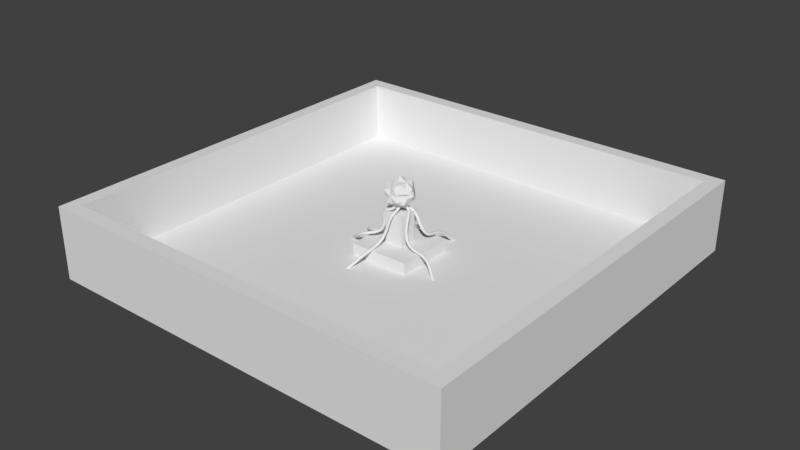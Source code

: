 # Source: mememap.blend  (saved by Blender 2.77.0; exported with 4.5.12 LTS)
import bpy
from mathutils import Matrix  # noqa: F401  (used for matrix-valued properties, if any)

bpy.ops.wm.read_factory_settings(use_empty=True)
scene = bpy.context.scene
scene.name = 'Scene'

# ---- collections
col_collection_1 = bpy.data.collections.new('Collection 1'); scene.collection.children.link(col_collection_1)

# ---- world
world_world = bpy.data.worlds.new('World'); scene.world = world_world
world_world.color = (0.05088, 0.05088, 0.05088)
world_world.use_sun_shadow = False
world_world.sun_shadow_jitter_overblur = 0.0
world_world.cycles.sampling_method = 'MANUAL'

# ---- meshes
me_icosphere_001 = bpy.data.meshes.new('Icosphere.001')
me_icosphere_001.from_pydata([(0.0, 0.0, -1.0), (0.7236, -0.5257, -0.4472), (-0.2764, -0.8506, -0.4472), (-0.8944, 0.0, -0.4472), (-0.2764, 0.8506, -0.4472), (0.7236, 0.5257, -0.4472), (0.2764, -0.8506, 0.4472), (-0.7236, -0.5257, 0.4472), (-0.7236, 0.5257, 0.4472), (0.2764, 0.8506, 0.4472), (0.8944, 0.0, 0.4472), (0.0, 0.0, 1.0)], [], [(0, 1, 2), (1, 0, 5), (0, 2, 3), (0, 3, 4), (0, 4, 5), (1, 5, 10), (2, 1, 6), (3, 2, 7), (4, 3, 8), (5, 4, 9), (1, 10, 6), (2, 6, 7), (3, 7, 8), (4, 8, 9), (5, 9, 10), (6, 10, 11), (7, 6, 11), (8, 7, 11), (9, 8, 11), (10, 9, 11)])
me_icosphere_001.use_remesh_preserve_volume = False
me_icosphere_001.use_remesh_preserve_attributes = False
me_icosphere_001.use_mirror_vertex_groups = False
me_icosphere_001.update()
me_icosphere = bpy.data.meshes.new('Icosphere')
me_icosphere.from_pydata([(0.0, 0.0, -1.0), (0.7236, -0.5257, -0.4472), (-0.2764, -0.8506, -0.4472), (-0.8944, 0.0, -0.4472), (-0.2764, 0.8506, -0.4472), (0.7236, 0.5257, -0.4472), (0.2764, -0.8506, 0.4472), (-0.7236, -0.5257, 0.4472), (-0.7236, 0.5257, 0.4472), (0.2764, 0.8506, 0.4472), (0.8944, 0.0, 0.4472), (0.0, 0.0, 1.0)], [], [(0, 1, 2), (1, 0, 5), (0, 2, 3), (0, 3, 4), (0, 4, 5), (1, 5, 10), (2, 1, 6), (3, 2, 7), (4, 3, 8), (5, 4, 9), (1, 10, 6), (2, 6, 7), (3, 7, 8), (4, 8, 9), (5, 9, 10), (6, 10, 11), (7, 6, 11), (8, 7, 11), (9, 8, 11), (10, 9, 11)])
me_icosphere.use_remesh_preserve_volume = False
me_icosphere.use_remesh_preserve_attributes = False
me_icosphere.use_mirror_vertex_groups = False
me_icosphere.update()
me_cube_002 = bpy.data.meshes.new('Cube.002')
me_cube_002.from_pydata([(-1.0, -1.0, -1.0), (-0.3073, -0.3073, 1.0), (-1.0, 1.0, -1.0), (-0.3073, 0.3073, 1.0), (1.0, -1.0, -1.0), (0.3073, -0.3073, 1.0), (1.0, 1.0, -1.0), (0.3073, 0.3073, 1.0), (-1.0, -1.0, 1.0), (-1.0, 1.0, 1.0), (1.0, 1.0, 1.0), (1.0, -1.0, 1.0), (-0.3073, -0.3073, 2.667), (-0.3073, 0.3073, 2.667), (0.3073, 0.3073, 2.667), (0.3073, -0.3073, 2.667)], [], [(8, 9, 2, 0), (9, 10, 6, 2), (10, 11, 4, 6), (11, 8, 0, 4), (0, 2, 6, 4), (5, 7, 14, 15), (1, 3, 9, 8), (3, 7, 10, 9), (7, 5, 11, 10), (5, 1, 8, 11), (15, 14, 13, 12), (3, 1, 12, 13), (1, 5, 15, 12), (7, 3, 13, 14)])
_uv = me_cube_002.uv_layers.new(name='UVMap')
_uv.uv.foreach_set('vector', [0.3333, 0.6667, 0.3333, 0.3333, 0.6667, 0.3333, 0.6667, 0.6667, 3.974e-08, 0.6667, 0.0, 0.3333, 0.3333, 0.3333, 0.3333, 0.6667, 1.291e-07, 0.3333, 0.0, 8.941e-08, 0.3333, 0.0, 0.3333, 0.3333, 0.3333, 3.974e-08, 0.6667, 0.0, 0.6667, 0.3333, 0.3333, 0.3333, 1.0, 0.0, 1.0, 0.3333, 0.6667, 0.3333, 0.6667, 2.98e-08, 0.479, 0.6667, 0.6247, 0.6667, 0.6247, 0.9444, 0.479, 0.9444, 0.4621, 0.4621, 0.4621, 0.5379, 0.3766, 0.6234, 0.3766, 0.3766, 0.4621, 0.5379, 0.5379, 0.5379, 0.6234, 0.6234, 0.3766, 0.6234, 0.5379, 0.5379, 0.5379, 0.4621, 0.6234, 0.3766, 0.6234, 0.6234, 0.5379, 0.4621, 0.4621, 0.4621, 0.3766, 0.3766, 0.6234, 0.3766, 0.8123, 0.3333, 0.958, 0.3333, 0.958, 0.479, 0.8123, 0.479, 0.3333, 0.6667, 0.479, 0.6667, 0.479, 0.9444, 0.3333, 0.9444, 0.8123, 0.8889, 0.6667, 0.8889, 0.6667, 0.6111, 0.8123, 0.6111, 0.8123, 0.6111, 0.6667, 0.6111, 0.6667, 0.3333, 0.8123, 0.3333])
me_cube_002.use_remesh_preserve_volume = False
me_cube_002.use_remesh_preserve_attributes = False
me_cube_002.use_mirror_vertex_groups = False
me_cube_002.update()
me_cube_001 = bpy.data.meshes.new('Cube.001')
me_cube_001.from_pydata([(-1.0, -1.0, -1.0), (-1.0, -1.0, 1.0), (-1.0, 1.0, -1.0), (-1.0, 1.0, 1.0), (1.0, -1.0, -1.0), (1.0, -1.0, 1.0), (1.0, 1.0, -1.0), (1.0, 1.0, 1.0), (-0.9333, 1.0, 1.0), (0.9333, 1.0, 1.0), (0.9333, 1.0, -1.0), (-0.9333, 1.0, -1.0), (0.9333, -1.0, 1.0), (-0.9333, -1.0, 1.0), (-0.9333, -1.0, -1.0), (0.9333, -1.0, -1.0), (-1.0, -0.9333, 1.0), (-1.0, 0.9333, 1.0), (-1.0, 0.9333, -1.0), (-1.0, -0.9333, -1.0), (1.0, 0.9333, 1.0), (1.0, -0.9333, 1.0), (1.0, -0.9333, -1.0), (1.0, 0.9333, -1.0), (0.9333, 0.9333, 1.0), (0.9333, -0.9333, 1.0), (-0.9333, 0.9333, 1.0), (-0.9333, -0.9333, 1.0), (-0.9333, 0.9333, -1.0), (-0.9333, -0.9333, -1.0), (0.9333, 0.9333, -1.0), (0.9333, -0.9333, -1.0), (-1.0, 0.9333, 10.64), (-1.0, 1.0, 10.64), (0.9333, 1.0, 10.64), (1.0, 1.0, 10.64), (1.0, -0.9333, 10.64), (1.0, -1.0, 10.64), (-0.9333, -1.0, 10.64), (-1.0, -1.0, 10.64), (-0.9333, 1.0, 10.64), (0.9333, -1.0, 10.64), (0.9333, -0.9333, 10.64), (-0.9333, -0.9333, 10.64), (-1.0, -0.9333, 10.64), (1.0, 0.9333, 10.64), (0.9333, 0.9333, 10.64), (-0.9333, 0.9333, 10.64)], [], [(17, 3, 2, 18), (9, 7, 6, 10), (21, 5, 4, 22), (13, 1, 0, 14), (30, 10, 6, 23), (17, 16, 44, 32), (16, 1, 39, 44), (9, 8, 40, 34), (18, 2, 11, 28), (28, 11, 10, 30), (5, 12, 15, 4), (12, 13, 14, 15), (3, 8, 11, 2), (8, 9, 10, 11), (14, 29, 31, 15), (29, 28, 30, 31), (0, 19, 29, 14), (19, 18, 28, 29), (8, 3, 33, 40), (25, 24, 26, 27), (26, 24, 46, 47), (7, 9, 34, 35), (25, 27, 43, 42), (21, 20, 45, 36), (15, 31, 22, 4), (31, 30, 23, 22), (7, 20, 23, 6), (20, 21, 22, 23), (1, 16, 19, 0), (16, 17, 18, 19), (47, 40, 33, 32), (45, 35, 34, 46), (46, 34, 40, 47), (41, 42, 43, 38), (37, 36, 42, 41), (36, 45, 46, 42), (38, 43, 44, 39), (43, 47, 32, 44), (5, 21, 36, 37), (24, 25, 42, 46), (3, 17, 32, 33), (12, 5, 37, 41), (27, 26, 47, 43), (13, 12, 41, 38), (20, 7, 35, 45), (1, 13, 38, 39)])
_uv = me_cube_001.uv_layers.new(name='UVMap')
_uv.uv.foreach_set('vector', [1.22, 0.4727, 1.268, 0.4727, 1.268, 0.4936, 1.22, 0.4936, 0.1342, 0.1484, 0.1299, 0.1484, 0.1299, 0.0007384, 0.1342, 0.0007384, 0.3927, 0.1484, 0.3884, 0.1484, 0.3884, 0.0007384, 0.3927, 0.0007384, 0.3829, 0.7123, 0.3872, 0.7123, 0.3872, 0.86, 0.3829, 0.86, 0.6512, 0.8565, 0.6512, 0.8614, 0.647, 0.8614, 0.647, 0.8565, 1.22, 0.4727, -0.136, 0.4727, -0.136, 0.372, 1.22, 0.372, -0.136, 0.4727, -0.1844, 0.4727, -0.1844, 0.372, -0.136, 0.372, 0.1342, 0.1484, 0.2536, 0.1484, 0.2536, 0.86, 0.1342, 0.86, 0.775, 0.8565, 0.775, 0.8614, 0.7707, 0.8614, 0.7707, 0.8565, 0.7707, 0.8565, 0.7707, 0.8614, 0.6512, 0.8614, 0.6512, 0.8565, 0.2592, 0.7123, 0.2634, 0.7123, 0.2634, 0.86, 0.2592, 0.86, 0.2634, 0.7123, 0.3829, 0.7123, 0.3829, 0.86, 0.2634, 0.86, 0.2579, 0.1484, 0.2536, 0.1484, 0.2536, 0.0007384, 0.2579, 0.0007384, 0.2536, 0.1484, 0.1342, 0.1484, 0.1342, 0.0007384, 0.2536, 0.0007384, 0.7707, 0.7138, 0.7707, 0.7187, 0.6512, 0.7187, 0.6512, 0.7138, 0.7707, 0.7187, 0.7707, 0.8565, 0.6512, 0.8565, 0.6512, 0.7187, 0.775, 0.7138, 0.775, 0.7187, 0.7707, 0.7187, 0.7707, 0.7138, 0.775, 0.7187, 0.775, 0.8565, 0.7707, 0.8565, 0.7707, 0.7187, 0.2536, 0.1484, 0.2579, 0.1484, 0.2579, 0.86, 0.2536, 0.86, 1.405, -0.4046, 1.405, 1.405, -0.4046, 1.405, -0.4046, -0.4046, 0.7476, 0.4871, -1.286, 0.4871, -1.286, 0.1127, 0.7476, 0.1127, 0.1299, 0.1484, 0.1342, 0.1484, 0.1342, 0.86, 0.1299, 0.86, 2.803, 0.4871, 0.7694, 0.4871, 0.7694, 0.1127, 2.803, 0.1127, 0.3927, 0.1484, 0.5122, 0.1484, 0.5122, 0.86, 0.3927, 0.86, 0.6512, 0.7138, 0.6512, 0.7187, 0.647, 0.7187, 0.647, 0.7138, 0.6512, 0.7187, 0.6512, 0.8565, 0.647, 0.8565, 0.647, 0.7187, 0.5164, 0.1484, 0.5122, 0.1484, 0.5122, 0.0007384, 0.5164, 0.0007384, 0.5122, 0.1484, 0.3927, 0.1484, 0.3927, 0.0007384, 0.5122, 0.0007384, -0.1844, 0.4727, -0.136, 0.4727, -0.136, 0.4936, -0.1844, 0.4936, -0.136, 0.4727, 1.22, 0.4727, 1.22, 0.4936, -0.136, 0.4936, -0.558, 1.558, -0.558, 1.634, -0.6336, 1.634, -0.6336, 1.558, 1.634, 1.558, 1.634, 1.634, 1.558, 1.634, 1.558, 1.558, 1.558, 1.558, 1.558, 1.634, -0.558, 1.634, -0.558, 1.558, 1.558, -0.6336, 1.558, -0.558, -0.558, -0.558, -0.558, -0.6336, 1.634, -0.6336, 1.634, -0.558, 1.558, -0.558, 1.558, -0.6336, 1.634, -0.558, 1.634, 1.558, 1.558, 1.558, 1.558, -0.558, -0.558, -0.6336, -0.558, -0.558, -0.6336, -0.558, -0.6336, -0.6336, -0.558, -0.558, -0.558, 1.558, -0.6336, 1.558, -0.6336, -0.558, 0.3884, 0.1484, 0.3927, 0.1484, 0.3927, 0.86, 0.3884, 0.86, -1.308, 0.4871, -3.341, 0.4871, -3.341, 0.1127, -1.308, 0.1127, 0.1286, 0.7123, 0.1244, 0.7123, 0.1244, 0.0007384, 0.1286, 0.0007384, 0.2634, 0.7123, 0.2592, 0.7123, 0.2592, 0.0007384, 0.2634, 0.0007384, 2.825, 0.1127, 4.858, 0.1127, 4.858, 0.4871, 2.825, 0.4871, 0.3829, 0.7123, 0.2634, 0.7123, 0.2634, 0.0007384, 0.3829, 0.0007384, 0.5122, 0.1484, 0.5164, 0.1484, 0.5164, 0.86, 0.5122, 0.86, 0.3872, 0.7123, 0.3829, 0.7123, 0.3829, 0.0007384, 0.3872, 0.0007384])
me_cube_001.use_remesh_preserve_volume = False
me_cube_001.use_remesh_preserve_attributes = False
me_cube_001.use_mirror_vertex_groups = False
me_cube_001.update()

# ---- curves / text
cu_beziercurve_005 = bpy.data.curves.new('BezierCurve.005', 'CURVE')
cu_beziercurve_005.dimensions = '3D'
_sp = cu_beziercurve_005.splines.new('BEZIER'); _sp.bezier_points.add(3)
_sp.bezier_points.foreach_set('co', [-1.354, -0.6846, 0.6489, -0.2806, 0.4085, 0.319, 0.7464, 0.6778, 0.4674, 1.345, 0.6995, 0.6298])
_sp.bezier_points.foreach_set('handle_left', [-1.644, -1.33, 0.6489, -0.5382, -0.1319, -0.05736, 0.5428, 0.3314, 0.3925, 1.027, 0.7797, 0.6104])
_sp.bezier_points.foreach_set('handle_right', [-1.064, -0.03954, 0.6489, -0.02305, 0.9489, 0.6953, 0.9012, 0.9411, 0.5244, 1.624, 0.629, 0.6469])
for _p, _l, _r in zip(_sp.bezier_points, ['ALIGNED', 'ALIGNED', 'ALIGNED', 'ALIGNED'], ['ALIGNED', 'ALIGNED', 'ALIGNED', 'ALIGNED']): _p.handle_left_type = _l; _p.handle_right_type = _r
_sp.order_u = 0
_sp.order_v = 0
cu_beziercurve_005.use_path = True
cu_beziercurve_005.use_path_clamp = True
cu_beziercurve_005.bevel_resolution = 2
cu_beziercurve_005.bevel_depth = 0.049
cu_beziercurve_005.fill_mode = 'FULL'
cu_beziercurve_004 = bpy.data.curves.new('BezierCurve.004', 'CURVE')
cu_beziercurve_004.dimensions = '3D'
_sp = cu_beziercurve_004.splines.new('BEZIER'); _sp.bezier_points.add(3)
_sp.bezier_points.foreach_set('co', [-1.354, -0.6846, -0.6566, -0.3412, 0.4404, -0.1366, 0.7273, 0.6157, -0.02681, 1.334, 0.6648, -0.09075])
_sp.bezier_points.foreach_set('handle_left', [-1.644, -1.33, -0.6566, -0.6309, -0.2046, -0.1366, 0.5286, 0.2852, 0.1086, 1.016, 0.745, -0.1101])
_sp.bezier_points.foreach_set('handle_right', [-1.064, -0.03954, -0.6566, -0.0515, 1.085, -0.1366, 0.8784, 0.8669, -0.1298, 1.613, 0.5943, -0.07369])
for _p, _l, _r in zip(_sp.bezier_points, ['ALIGNED', 'ALIGNED', 'ALIGNED', 'ALIGNED'], ['ALIGNED', 'ALIGNED', 'ALIGNED', 'ALIGNED']): _p.handle_left_type = _l; _p.handle_right_type = _r
_sp.order_u = 0
_sp.order_v = 0
cu_beziercurve_004.use_path = True
cu_beziercurve_004.use_path_clamp = True
cu_beziercurve_004.bevel_resolution = 2
cu_beziercurve_004.bevel_depth = 0.049
cu_beziercurve_004.fill_mode = 'FULL'
cu_beziercurve_003 = bpy.data.curves.new('BezierCurve.003', 'CURVE')
cu_beziercurve_003.dimensions = '3D'
_sp = cu_beziercurve_003.splines.new('BEZIER'); _sp.bezier_points.add(3)
_sp.bezier_points.foreach_set('co', [-1.354, -0.6846, 0.6489, -0.2806, 0.4085, 0.552, 0.7273, 0.6157, -0.02681, 1.334, 0.6648, -0.006936])
_sp.bezier_points.foreach_set('handle_left', [-1.644, -1.33, 0.6489, -0.5703, -0.2365, 0.552, 0.5693, 0.4177, 0.2939, 1.016, 0.745, -0.02633])
_sp.bezier_points.foreach_set('handle_right', [-1.064, -0.03954, 0.6489, 0.009095, 1.054, 0.552, 0.8474, 0.7662, -0.2707, 1.613, 0.5943, 0.01013])
for _p, _l, _r in zip(_sp.bezier_points, ['ALIGNED', 'ALIGNED', 'ALIGNED', 'ALIGNED'], ['ALIGNED', 'ALIGNED', 'ALIGNED', 'ALIGNED']): _p.handle_left_type = _l; _p.handle_right_type = _r
_sp.order_u = 0
_sp.order_v = 0
cu_beziercurve_003.use_path = True
cu_beziercurve_003.use_path_clamp = True
cu_beziercurve_003.bevel_resolution = 2
cu_beziercurve_003.bevel_depth = 0.049
cu_beziercurve_003.fill_mode = 'FULL'
cu_beziercurve_002 = bpy.data.curves.new('BezierCurve.002', 'CURVE')
cu_beziercurve_002.dimensions = '3D'
_sp = cu_beziercurve_002.splines.new('BEZIER'); _sp.bezier_points.add(3)
_sp.bezier_points.foreach_set('co', [-1.354, -0.6846, 0.6489, -0.409, 0.3353, 0.2694, 0.7273, 0.6157, -0.02681, 1.334, 0.6648, -0.006936])
_sp.bezier_points.foreach_set('handle_left', [-1.644, -1.33, 0.6489, -0.6988, -0.3097, 0.2694, 0.5693, 0.4177, 0.2939, 1.016, 0.745, -0.02633])
_sp.bezier_points.foreach_set('handle_right', [-1.064, -0.03954, 0.6489, -0.1193, 0.9804, 0.2694, 0.8474, 0.7662, -0.2707, 1.613, 0.5943, 0.01013])
for _p, _l, _r in zip(_sp.bezier_points, ['ALIGNED', 'ALIGNED', 'ALIGNED', 'ALIGNED'], ['ALIGNED', 'ALIGNED', 'ALIGNED', 'ALIGNED']): _p.handle_left_type = _l; _p.handle_right_type = _r
_sp.order_u = 0
_sp.order_v = 0
cu_beziercurve_002.use_path = True
cu_beziercurve_002.use_path_clamp = True
cu_beziercurve_002.bevel_resolution = 2
cu_beziercurve_002.bevel_depth = 0.049
cu_beziercurve_002.fill_mode = 'FULL'
cu_beziercurve_001 = bpy.data.curves.new('BezierCurve.001', 'CURVE')
cu_beziercurve_001.dimensions = '3D'
_sp = cu_beziercurve_001.splines.new('BEZIER'); _sp.bezier_points.add(3)
_sp.bezier_points.foreach_set('co', [-1.354, -0.6846, 0.6489, -0.409, 0.3353, 0.2694, 0.7273, 0.6157, -0.02681, 1.334, 0.6648, -0.006936])
_sp.bezier_points.foreach_set('handle_left', [-1.644, -1.33, 0.6489, -0.6988, -0.3097, 0.2694, 0.5216, 0.2625, -0.03204, 1.016, 0.745, -0.02633])
_sp.bezier_points.foreach_set('handle_right', [-1.064, -0.03954, 0.6489, -0.1193, 0.9804, 0.2694, 0.8837, 0.8842, -0.02283, 1.613, 0.5943, 0.01013])
for _p, _l, _r in zip(_sp.bezier_points, ['ALIGNED', 'ALIGNED', 'ALIGNED', 'ALIGNED'], ['ALIGNED', 'ALIGNED', 'ALIGNED', 'ALIGNED']): _p.handle_left_type = _l; _p.handle_right_type = _r
_sp.order_u = 0
_sp.order_v = 0
cu_beziercurve_001.use_path = True
cu_beziercurve_001.use_path_clamp = True
cu_beziercurve_001.bevel_resolution = 2
cu_beziercurve_001.bevel_depth = 0.049
cu_beziercurve_001.fill_mode = 'FULL'
cu_beziercurve = bpy.data.curves.new('BezierCurve', 'CURVE')
cu_beziercurve.dimensions = '3D'
_sp = cu_beziercurve.splines.new('BEZIER'); _sp.bezier_points.add(3)
_sp.bezier_points.foreach_set('co', [-1.354, -0.6846, 0.6489, -0.409, 0.3353, -3.999e-09, 0.7273, 0.6157, -0.02681, 1.334, 0.6648, -0.006936])
_sp.bezier_points.foreach_set('handle_left', [-1.644, -1.33, 0.6489, -0.6988, -0.3097, -2.269e-09, 0.5216, 0.2625, -0.03204, 1.016, 0.745, -0.02633])
_sp.bezier_points.foreach_set('handle_right', [-1.064, -0.03954, 0.6489, -0.1193, 0.9804, -5.728e-09, 0.8837, 0.8842, -0.02283, 1.613, 0.5943, 0.01013])
for _p, _l, _r in zip(_sp.bezier_points, ['ALIGNED', 'ALIGNED', 'ALIGNED', 'ALIGNED'], ['ALIGNED', 'ALIGNED', 'ALIGNED', 'ALIGNED']): _p.handle_left_type = _l; _p.handle_right_type = _r
_sp.order_u = 0
_sp.order_v = 0
cu_beziercurve.use_path = True
cu_beziercurve.use_path_clamp = True
cu_beziercurve.bevel_resolution = 2
cu_beziercurve.bevel_depth = 0.049
cu_beziercurve.fill_mode = 'FULL'

# ---- objects
ob_beziercurve_005 = bpy.data.objects.new('BezierCurve.005', cu_beziercurve_005)
ob_beziercurve_004 = bpy.data.objects.new('BezierCurve.004', cu_beziercurve_004)
ob_beziercurve_003 = bpy.data.objects.new('BezierCurve.003', cu_beziercurve_003)
ob_beziercurve_002 = bpy.data.objects.new('BezierCurve.002', cu_beziercurve_002)
ob_beziercurve_001 = bpy.data.objects.new('BezierCurve.001', cu_beziercurve_001)
ob_beziercurve = bpy.data.objects.new('BezierCurve', cu_beziercurve)
ob_icosphere_001 = bpy.data.objects.new('Icosphere.001', me_icosphere_001)
ob_icosphere = bpy.data.objects.new('Icosphere', me_icosphere)
ob_cube_001 = bpy.data.objects.new('Cube.001', me_cube_002)
ob_cube = bpy.data.objects.new('Cube', me_cube_001)

# ---- transforms, parenting, visibility, modifiers, constraints
ob_beziercurve_005.location = (-1.131, -0.6765, 1.155)
ob_beziercurve_005.rotation_euler = (4.712, -1.273, 6.283)
ob_beziercurve_005.lineart.crease_threshold = 0.0
ob_beziercurve_004.location = (-0.05433, 1.087, 1.142)
ob_beziercurve_004.rotation_euler = (4.712, -1.273, 4.712)
ob_beziercurve_004.lineart.crease_threshold = 0.0
ob_beziercurve_003.location = (0.1043, 1.091, 1.155)
ob_beziercurve_003.rotation_euler = (4.712, -1.273, 4.712)
ob_beziercurve_003.lineart.crease_threshold = 0.0
ob_beziercurve_002.location = (1.169, -0.06524, 1.155)
ob_beziercurve_002.rotation_euler = (4.712, -1.273, 3.142)
ob_beziercurve_002.lineart.crease_threshold = 0.0
ob_beziercurve_001.location = (0.002877, -1.094, 1.155)
ob_beziercurve_001.rotation_euler = (4.712, -1.273, 1.571)
ob_beziercurve_001.lineart.crease_threshold = 0.0
ob_beziercurve.location = (-1.138, 0.01801, 1.155)
ob_beziercurve.rotation_euler = (4.712, -1.273, 0.0)
ob_beziercurve.lineart.crease_threshold = 0.0
ob_icosphere_001.location = (0.0, 0.0, 2.25)
ob_icosphere_001.rotation_euler = (-0.0, 1.571, 0.0)
ob_icosphere_001.scale = (0.5278, 0.5278, 0.5278)
ob_icosphere_001.lineart.crease_threshold = 0.0
ob_icosphere.location = (0.0, 0.0, 2.25)
ob_icosphere.scale = (0.5278, 0.5278, 0.5278)
ob_icosphere.lineart.crease_threshold = 0.0
ob_cube_001.location = (0.0, 0.0, 0.0)
ob_cube_001.scale = (1.0, 1.0, 0.6)
ob_cube_001.lineart.crease_threshold = 0.0
ob_cube.location = (0.0, 0.0, 0.0)
ob_cube.scale = (7.0, 7.0, 0.2075)
ob_cube.lineart.crease_threshold = 0.0

# ---- collection membership
col_collection_1.objects.link(ob_beziercurve_005)
col_collection_1.objects.link(ob_beziercurve_004)
col_collection_1.objects.link(ob_beziercurve_003)
col_collection_1.objects.link(ob_beziercurve_002)
col_collection_1.objects.link(ob_beziercurve_001)
col_collection_1.objects.link(ob_beziercurve)
col_collection_1.objects.link(ob_icosphere_001)
col_collection_1.objects.link(ob_icosphere)
col_collection_1.objects.link(ob_cube_001)
col_collection_1.objects.link(ob_cube)

# ---- scene / render settings (as saved in the file)
scene.frame_start = 1; scene.frame_end = 250; scene.frame_set(1)
scene.render.engine = 'BLENDER_EEVEE_NEXT'
scene.render.resolution_percentage = 50
scene.render.dither_intensity = 0.0
scene.cycles.use_denoising = False
scene.cycles.samples = 128
scene.cycles.sampling_pattern = 'TABULATED_SOBOL'
scene.cycles.light_sampling_threshold = 0.0
scene.cycles.use_adaptive_sampling = False
scene.cycles.use_light_tree = False
scene.cycles.blur_glossy = 0.0
scene.cycles.sample_clamp_indirect = 0.0
scene.view_settings.view_transform = 'Standard'
bpy.context.view_layer.update()

# ---- added for rendering (the .blend has no active camera and no usable light): camera, sun
cam_auto = bpy.data.cameras.new('AutoCamera')
cam_auto.lens = 50.0
cam_auto.sensor_width = 36.0
cam_auto.clip_end = 1000.0
ob_auto_camera = bpy.data.objects.new('AutoCamera', cam_auto)
scene.collection.objects.link(ob_auto_camera)
ob_auto_camera.location = (19.0091, -22.8109, 16.3539)
ob_auto_camera.rotation_euler = (1.09748, -7.21219e-08, 0.694738)
scene.camera = ob_auto_camera
light_auto_sun = bpy.data.lights.new('AutoSun', 'SUN')
light_auto_sun.energy = 3.0
light_auto_sun.angle = 0.0523599
ob_auto_sun = bpy.data.objects.new('AutoSun', light_auto_sun)
scene.collection.objects.link(ob_auto_sun)
ob_auto_sun.rotation_euler = (0.872665, 0.174533, 0.523599)
bpy.context.view_layer.update()
